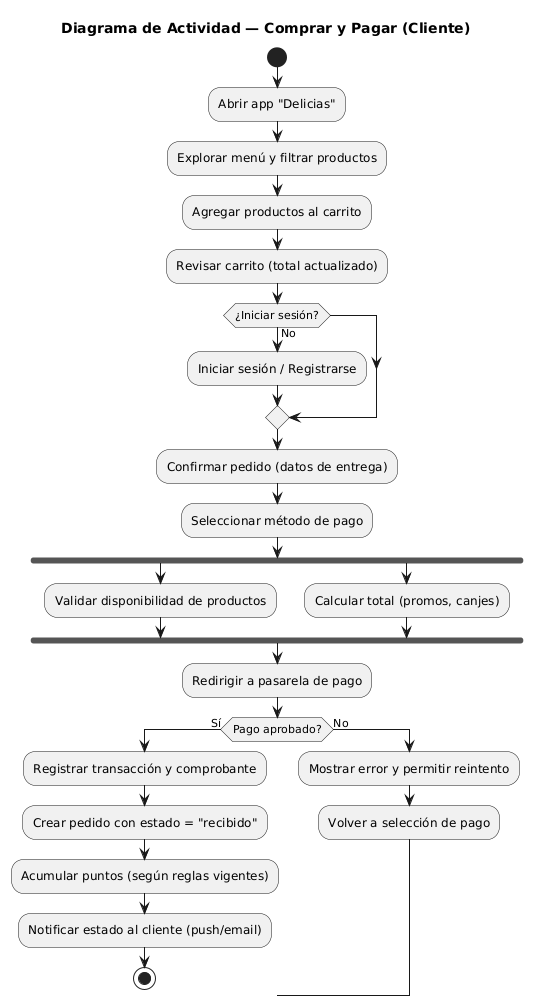

The diagram above was rendered by PlantUML. Its source (embedded in the PNG):
@startuml
title Diagrama de Actividad — Comprar y Pagar (Cliente)

start
:Abrir app "Delicias";
:Explorar menú y filtrar productos;
:Agregar productos al carrito;
:Revisar carrito (total actualizado);
if (¿Iniciar sesión?) then (No)
  :Iniciar sesión / Registrarse;
endif
:Confirmar pedido (datos de entrega);
:Seleccionar método de pago;

fork
  :Validar disponibilidad de productos;
fork again
  :Calcular total (promos, canjes);
end fork

:Redirigir a pasarela de pago;
if (Pago aprobado?) then (Sí)
  :Registrar transacción y comprobante;
  :Crear pedido con estado = "recibido";
  :Acumular puntos (según reglas vigentes);
  :Notificar estado al cliente (push/email);
  stop
else (No)
  :Mostrar error y permitir reintento;
  :Volver a selección de pago;
endif
@enduml